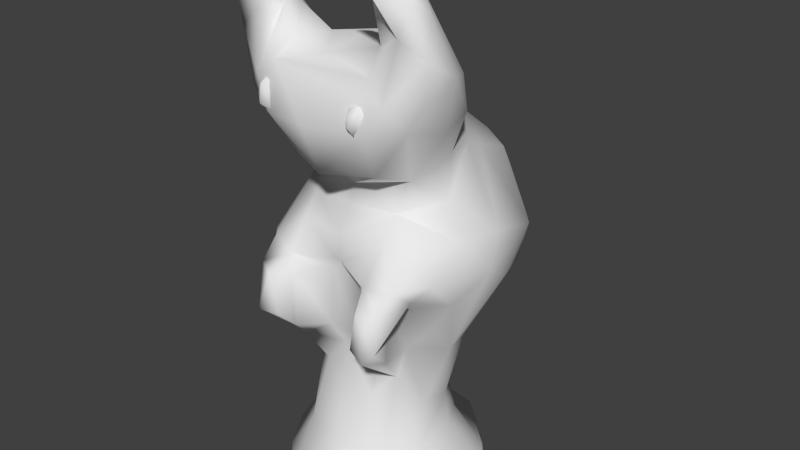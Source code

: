 # Source: Lvl4Slime_lowpoly.blend  (saved by Blender 2.70.0; exported with 4.5.12 LTS)
import bpy
from mathutils import Matrix  # noqa: F401  (used for matrix-valued properties, if any)

bpy.ops.wm.read_factory_settings(use_empty=True)
scene = bpy.context.scene
scene.name = 'Scene'

# ---- collections
col_collection_1 = bpy.data.collections.new('Collection 1'); scene.collection.children.link(col_collection_1)

# ---- world
world_world = bpy.data.worlds.new('World'); scene.world = world_world
world_world.color = (0.05088, 0.05088, 0.05088)
world_world.use_sun_shadow = False
world_world.sun_shadow_jitter_overblur = 0.0
world_world.cycles.sampling_method = 'MANUAL'
world_world.cycles.sample_map_resolution = 256

# ---- meshes
me_group15823 = bpy.data.meshes.new('Group15823')
me_group15823.from_pydata([(0.1962, 1.218, 0.4233), (0.2603, 1.367, 0.4233), (0.3243, 1.3, 0.4233), (0.3259, 1.202, 0.4242), (0.3042, 1.31, 0.4894), (0.2695, 1.17, 0.4784), (0.2615, 1.244, 0.5295), (0.2484, 1.3, 0.5186), (0.1992, 1.326, 0.4244), (0.2082, 1.218, 0.4812), (0.2509, 1.155, 0.4233), (-0.3576, 1.206, 0.4233), (-0.3105, 1.363, 0.4229), (-0.2386, 1.341, 0.4242), (-0.2199, 1.242, 0.424), (-0.2695, 1.161, 0.4232), (-0.2564, 1.2, 0.4981), (-0.297, 1.328, 0.5068), (-0.3023, 1.223, 0.5201), (-0.3163, 1.171, 0.4668), (-0.354, 1.275, 0.4799), (-0.2339, 1.972, 0.5138), (0.2604, 1.944, 0.5011), (0.3625, 1.79, 0.2739), (0.399, 0.2882, 0.4969), (-0.02, 1.19, 0.5383), (-0.2844, 1.183, 0.4937), (0.3223, 1.203, 0.4863), (0.3951, 1.342, 0.4555), (-0.0004455, 0.9195, 0.4448), (0.2756, 1.574, 0.3113), (0.2971, 1.457, 0.4243), (-0.4961, 1.228, 0.3714), (-0.2583, 1.438, 0.4539), (0.4811, 1.221, 0.3757), (-0.2821, 0.9153, 0.3089), (0.2634, 0.9397, 0.3505), (-0.02966, 1.482, 0.3166), (-0.2341, 1.546, 0.3), (0.03225, 0.9004, 0.3135), (0.1865, 1.54, 0.1868), (-0.561, 1.216, 0.1855), (0.5425, 1.179, 0.1663), (-0.249, 0.8209, 0.1744), (0.02063, 1.543, 0.1007), (0.3527, 1.53, 0.06869), (-0.5338, 1.244, -0.01345), (0.537, 1.242, 0.008053), (-0.4135, 0.9809, 0.04964), (-0.0004426, 1.502, -0.106), (0.3597, 1.43, -0.04596), (0.3918, 0.9695, -0.07799), (-0.1127, 1.389, -0.2364), (0.1621, 1.373, -0.2217), (-0.3635, 1.433, -0.04858), (0.4042, 1.273, -0.1407), (-0.443, 1.15, -0.1337), (-0.3942, 0.9469, -0.2612), (0.3819, 0.968, -0.215), (-0.2811, 1.257, -0.236), (-0.0008458, 1.133, -0.3789), (0.2522, 1.103, -0.3134), (-0.2575, 1.028, -0.4028), (-0.3298, 0.8166, -0.6126), (-0.1888, 0.8042, -0.7247), (-0.296, 0.3076, 0.5357), (-0.4273, 0.3009, 0.4533), (-0.3772, 0.07238, 0.5468), (-0.4194, 0.4204, 0.3533), (-0.2699, 0.3867, 0.401), (-0.3697, -0.01411, 0.4241), (0.3944, 0.08884, 0.5164), (-0.2741, -0.1439, 0.3106), (-0.504, 0.4095, 0.2623), (-0.2585, 0.5557, 0.2908), (-0.003167, 0.3958, 0.3163), (-0.001291, 0.5451, 0.3199), (0.2519, 0.5724, 0.2783), (-0.4436, 0.3199, 0.2848), (-0.07636, 0.3021, 0.2766), (0.08923, 0.307, 0.2739), (-0.3035, 0.1929, 0.2925), (0.2922, 0.2022, 0.2889), (-0.09152, -0.02687, 0.2928), (0.2365, -0.03112, 0.4129), (0.3678, -0.02396, 0.4009), (-0.05924, -0.1597, 0.2235), (-0.1763, -0.3026, 0.2404), (0.1511, -0.3735, 0.2728), (-0.2541, -0.7094, 0.3067), (0.2586, -0.71, 0.3059), (-0.4149, -0.953, 0.3264), (0.5499, -0.9364, 0.1453), (-0.2811, 0.6741, 0.1676), (0.05143, 0.8206, 0.2545), (0.0004122, 0.6848, 0.2368), (0.2546, 0.6832, 0.1756), (0.5227, 0.3966, 0.2428), (-0.3571, 0.2085, 0.1873), (0.5421, 0.2428, 0.1025), (0.4139, 0.04463, 0.08143), (-0.284, -0.06088, 0.1816), (0.3001, -0.08932, 0.1675), (-0.2702, -0.3044, 0.1725), (-0.3725, -0.6961, 0.1279), (0.3789, -0.7059, 0.1193), (0.3655, 0.9122, 0.03427), (0.2996, 0.8542, 0.132), (-0.3972, 0.8479, -0.02022), (-0.4765, 0.6372, 0.006912), (0.4128, 0.7297, -0.02359), (0.5283, 0.5451, 0.01058), (-0.5802, 0.321, 0.09684), (-0.4234, 0.06401, 0.05975), (-0.3655, -0.2109, -0.0145), (0.3435, -0.4681, 0.05679), (-0.3599, -0.513, -0.02461), (0.6158, 0.3649, -0.1222), (-0.6117, 0.3207, -0.2331), (-0.4146, -0.1143, -0.1331), (0.3863, -0.1824, -0.1052), (0.3406, -0.5029, -0.131), (-0.3827, -0.7111, -0.1324), (0.3658, -0.6785, -0.1316), (-0.5989, 0.4866, -0.2475), (0.5759, 0.5404, -0.2312), (0.3578, -0.1851, -0.2643), (-0.2923, -0.482, -0.2125), (0.3593, 0.9093, -0.3557), (0.5297, 0.4301, -0.5863), (0.5682, 0.2347, -0.3235), (-0.3564, -0.1887, -0.2669), (-0.1212, -0.4532, -0.3721), (-0.268, -0.7564, -0.3327), (0.2711, -0.7238, -0.3136), (0.4465, -0.9256, -0.3514), (-0.5375, 0.4131, -0.585), (-0.5028, 0.1975, -0.4908), (-0.2687, -0.2048, -0.3936), (0.2691, -0.21, -0.3886), (0.1441, -0.4565, -0.3581), (0.02173, -0.7084, -0.4362), (0.3001, 0.7849, -0.6534), (0.5203, 0.243, -0.5054), (-0.08676, -0.2485, -0.4772), (0.009754, 0.0665, -0.7254), (0.07767, -0.3084, -0.4435), (-0.1569, -0.9414, -0.6305), (0.1406, -0.9438, -0.6435), (0.1878, 0.8587, -0.661), (-0.2847, 0.2122, -0.7422), (-0.05673, -1.04, -0.6007), (0.1094, 0.6618, -0.8206), (0.3233, 0.5223, -0.7766), (-0.3152, 0.5436, -0.7853), (-0.06206, 0.4008, -0.8558), (0.29, 0.2239, -0.7448), (0.1159, 0.4399, -0.8455), (0.23, 0.3603, 0.4119), (0.4048, 0.3821, 0.3824), (0.4502, 0.5609, 0.2158), (0.4328, 0.2977, 0.2904), (0.2972, 0.2959, 0.5452), (0.2469, 0.07047, 0.5305), (-0.246, 0.07982, 0.5325), (0.3341, 0.02266, 0.543), (-0.2201, 0.2951, 0.4343), (-0.2328, -0.02517, 0.4268), (0.0684, -0.02866, 0.2829), (0.1709, -0.2104, 0.2491), (0.2539, -0.2684, 0.1876), (0.3921, 1.709, 0.1891), (-0.5791, 1.505, 0.3407), (-0.4192, 1.655, 0.3764), (-0.3764, 1.356, 0.4584), (-0.3192, 1.666, 0.3073), (-0.4439, 1.868, 0.2816), (-0.4009, 1.894, 0.4577), (-0.5464, 1.779, 0.2679), (-0.3479, 1.842, 0.3748), (-0.3379, 1.65, 0.1908), (-0.5895, 1.533, 0.1882), (-0.1756, 1.519, 0.1451), (-0.5149, 1.482, 0.02927), (-0.349, 1.532, 0.06659), (0.5073, 1.418, 0.004249), (-0.3984, 1.855, 0.5035), (0.3602, 1.887, 0.5029), (-0.5315, 1.825, 0.4267), (0.5312, 1.824, 0.4245), (0.3357, 1.853, 0.4414), (0.4255, 1.646, 0.3762), (0.5651, 1.562, 0.3454), (0.5564, 1.774, 0.3093), (0.4864, 1.854, 0.2777), (0.5742, 1.403, 0.339), (0.5973, 1.468, 0.1866), (-0.2386, -0.9558, 0.5037), (-0.3401, -1.058, 0.3918), (0.157, -0.9579, 0.5581), (0.0002321, -0.733, 0.3993), (0.2882, -0.9359, 0.4644), (-0.1169, -1.077, 0.465), (0.3232, -1.066, 0.4159), (0.5447, -1.028, 0.1241), (-0.237, -1.122, 0.2325), (0.03106, -1.146, 0.1947), (-0.5406, -1.042, 0.04935), (-0.5419, -0.9389, 0.1101), (0.4121, -1.089, 0.01681), (-0.5699, -0.9331, -0.2395), (-0.5503, -1.041, -0.232), (0.5564, -0.9381, -0.2169), (0.5573, -1.03, -0.241), (-0.3114, -1.063, -0.4445), (-0.05734, -1.121, -0.1638), (0.4306, -1.05, -0.4145), (-0.4842, -1.025, -0.364), (0.1956, -1.073, -0.3192), (0.2604, -1.074, -0.4412), (-0.21, -1.001, -0.6259), (0.1976, -1.012, -0.6264)], [], [(3, 5, 10), (3, 6, 5), (6, 4, 7), (5, 6, 9), (6, 7, 9), (7, 8, 9), (10, 9, 0), (16, 13, 17), (16, 18, 19), (17, 12, 20), (15, 19, 11), (19, 20, 11), (20, 12, 11), (174, 26, 25), (27, 28, 25), (174, 25, 33), (28, 31, 33), (28, 27, 34), (26, 35, 29), (29, 36, 27), (37, 33, 31), (32, 48, 35), (29, 35, 39), (37, 30, 40), (196, 195, 34), (41, 48, 32), (34, 107, 42), (35, 48, 43), (36, 94, 107), (107, 106, 42), (49, 182, 44), (50, 49, 44), (46, 56, 48), (51, 47, 42), (56, 108, 48), (49, 53, 52), (46, 183, 54), (52, 59, 54), (53, 49, 50), (55, 185, 47), (51, 58, 55), (60, 59, 52), (53, 61, 60), (57, 56, 59), (61, 55, 58), (62, 59, 60), (66, 65, 69), (67, 66, 70), (69, 74, 68), (75, 76, 74), (77, 76, 75), (78, 66, 68), (88, 86, 200), (90, 170, 88), (92, 90, 201), (94, 43, 93), (76, 95, 93), (76, 77, 96), (81, 78, 98), (81, 98, 101), (82, 85, 102), (101, 103, 72), (72, 103, 87), (170, 169, 88), (89, 103, 104), (170, 90, 105), (104, 91, 89), (109, 73, 68), (68, 93, 109), (111, 110, 96), (160, 97, 111), (73, 109, 112), (112, 98, 73), (98, 112, 113), (114, 103, 101), (114, 116, 103), (115, 170, 105), (109, 124, 112), (111, 97, 117), (112, 124, 118), (97, 99, 117), (120, 117, 99), (113, 119, 114), (100, 102, 120), (102, 115, 120), (116, 122, 104), (121, 115, 105), (208, 104, 122), (105, 212, 123), (109, 108, 57), (58, 51, 110), (125, 111, 117), (119, 131, 114), (131, 127, 116), (126, 120, 121), (116, 127, 122), (138, 132, 127), (139, 126, 121), (127, 132, 133), (134, 140, 121), (135, 134, 123), (124, 63, 136), (124, 136, 118), (136, 137, 118), (137, 138, 131), (140, 146, 139), (134, 135, 141), (128, 129, 142), (129, 130, 143), (146, 145, 156), (146, 140, 132), (150, 138, 137), (150, 144, 138), (139, 156, 143), (129, 153, 142), (154, 63, 64), (154, 155, 150), (156, 157, 153), (150, 155, 145), (145, 155, 156), (154, 152, 155), (152, 157, 155), (157, 156, 155), (163, 84, 165), (84, 169, 170), (176, 179, 175), (178, 183, 181), (183, 178, 176), (184, 176, 180), (187, 190, 191), (191, 192, 189), (189, 193, 194), (189, 192, 193), (193, 192, 196), (199, 201, 200), (197, 198, 202), (199, 197, 202), (199, 202, 203), (199, 203, 201), (203, 204, 92), (206, 202, 205), (209, 204, 203), (208, 210, 207), (211, 215, 205), (206, 215, 209), (92, 204, 213), (211, 214, 215), (215, 218, 209), (213, 204, 209), (214, 218, 215), (217, 220, 214), (186, 179, 21), (191, 30, 31), (174, 172, 32), (36, 107, 34), (37, 44, 182), (181, 41, 172), (39, 35, 43), (45, 44, 40), (181, 183, 46), (48, 108, 43), (64, 62, 149), (65, 67, 164), (69, 65, 166), (164, 67, 72), (69, 166, 79), (158, 75, 80), (161, 24, 71), (166, 167, 83), (79, 83, 168), (84, 158, 80), (72, 86, 83), (86, 169, 168), (87, 103, 89), (200, 87, 89), (197, 89, 91), (94, 95, 96), (161, 82, 99), (91, 104, 208), (93, 43, 108), (107, 96, 110), (92, 212, 105), (62, 63, 57), (133, 210, 122), (133, 147, 210), (217, 210, 147), (148, 135, 216), (128, 142, 149), (151, 220, 147), (147, 148, 151), (158, 162, 24), (159, 160, 77), (159, 97, 160), (159, 24, 161), (162, 158, 163), (71, 162, 165), (163, 158, 84), (23, 22, 187), (30, 23, 171), (188, 172, 173), (175, 173, 174), (179, 176, 177), (188, 177, 176), (173, 175, 179), (172, 188, 178), (38, 182, 180), (185, 45, 171), (185, 194, 196), (54, 184, 182), (185, 50, 45), (186, 177, 188), (190, 30, 191), (196, 192, 195), (197, 199, 200), (201, 90, 200), (197, 91, 198), (207, 198, 91), (135, 212, 213), (220, 151, 219), (3, 2, 4), (4, 2, 1), (3, 4, 6), (7, 4, 1), (10, 5, 9), (7, 1, 8), (9, 8, 0), (15, 14, 16), (16, 14, 13), (17, 13, 12), (15, 16, 19), (18, 16, 17), (19, 18, 20), (18, 17, 20), (25, 29, 27), (25, 28, 33), (26, 174, 32), (28, 34, 195), (25, 26, 29), (38, 33, 37), (30, 37, 31), (26, 32, 35), (29, 39, 36), (44, 37, 40), (172, 41, 32), (42, 196, 34), (36, 39, 94), (47, 196, 42), (41, 46, 48), (45, 50, 44), (106, 51, 42), (59, 46, 54), (49, 52, 54), (55, 53, 50), (56, 46, 59), (47, 51, 55), (52, 53, 60), (53, 55, 61), (62, 57, 59), (128, 61, 58), (64, 63, 62), (68, 66, 69), (69, 75, 74), (158, 77, 75), (73, 78, 68), (80, 75, 79), (78, 81, 66), (70, 66, 81), (169, 86, 88), (200, 86, 87), (88, 200, 90), (95, 94, 93), (93, 68, 74), (74, 76, 93), (95, 76, 96), (98, 78, 73), (99, 82, 100), (70, 81, 101), (100, 82, 102), (70, 101, 72), (72, 87, 86), (92, 105, 90), (160, 111, 96), (101, 98, 113), (113, 114, 101), (115, 102, 170), (103, 116, 104), (106, 110, 51), (113, 112, 119), (100, 120, 99), (121, 120, 115), (123, 121, 105), (124, 109, 57), (125, 58, 110), (110, 111, 125), (112, 118, 119), (117, 120, 130), (114, 131, 116), (125, 128, 58), (129, 125, 117), (130, 129, 117), (119, 118, 131), (120, 126, 130), (131, 138, 127), (140, 139, 121), (122, 127, 133), (123, 134, 121), (212, 135, 123), (124, 57, 63), (125, 129, 128), (131, 118, 137), (126, 143, 130), (139, 143, 126), (133, 132, 141), (134, 141, 140), (139, 146, 156), (138, 144, 132), (132, 144, 146), (132, 140, 141), (141, 147, 133), (148, 147, 141), (141, 135, 148), (156, 129, 143), (136, 150, 137), (144, 150, 145), (144, 145, 146), (142, 152, 149), (153, 152, 142), (136, 63, 154), (154, 150, 136), (153, 129, 156), (64, 152, 154), (152, 153, 157), (165, 84, 170), (180, 176, 175), (172, 178, 181), (184, 183, 176), (186, 188, 173), (187, 191, 189), (28, 192, 191), (187, 189, 194), (194, 193, 196), (201, 203, 92), (205, 202, 198), (206, 203, 202), (207, 205, 198), (206, 209, 203), (207, 211, 205), (205, 215, 206), (207, 210, 211), (212, 92, 213), (218, 216, 209), (216, 213, 209), (211, 210, 217), (211, 217, 214), (214, 219, 218), (219, 216, 218), (151, 221, 219), (187, 22, 190), (23, 190, 22), (71, 24, 162), (28, 191, 31), (195, 192, 28), (27, 36, 34), (38, 37, 182), (94, 39, 43), (171, 45, 40), (41, 181, 46), (185, 196, 47), (55, 50, 185), (108, 56, 57), (149, 62, 60), (61, 149, 60), (65, 66, 67), (166, 65, 164), (72, 67, 70), (167, 164, 72), (75, 69, 79), (82, 161, 71), (79, 166, 83), (80, 79, 168), (168, 84, 80), (85, 82, 71), (167, 72, 83), (83, 86, 168), (84, 168, 169), (107, 94, 96), (96, 77, 160), (97, 161, 99), (102, 85, 170), (109, 93, 108), (106, 107, 110), (210, 208, 122), (61, 128, 149), (220, 217, 147), (151, 148, 221), (221, 148, 216), (152, 64, 149), (159, 158, 24), (158, 159, 77), (97, 159, 161), (165, 162, 163), (166, 164, 167), (71, 165, 85), (170, 85, 165), (194, 23, 187), (190, 23, 30), (194, 171, 23), (40, 30, 171), (174, 173, 172), (33, 175, 174), (21, 179, 177), (178, 188, 176), (175, 33, 38), (175, 38, 180), (180, 182, 184), (194, 185, 171), (54, 183, 184), (49, 54, 182), (21, 177, 186), (173, 179, 186), (89, 197, 200), (208, 207, 91), (216, 135, 213), (214, 220, 219), (221, 216, 219)])
me_group15823.polygons.foreach_set('use_smooth', [True] * 425)
_uv = me_group15823.uv_layers.new(name='UVMap')
_uv.uv.foreach_set('vector', [0.05649, 0.9214, 0.0427, 0.9229, 0.03891, 0.9084, 0.05649, 0.9214, 0.04204, 0.9401, 0.0427, 0.9229, 0.04204, 0.9401, 0.04964, 0.9553, 0.03899, 0.9519, 0.0427, 0.9229, 0.04204, 0.9401, 0.03008, 0.9342, 0.04204, 0.9401, 0.03899, 0.9519, 0.03008, 0.9342, 0.03899, 0.9519, 0.02257, 0.9639, 0.03008, 0.9342, 0.03891, 0.9084, 0.03008, 0.9342, 0.02069, 0.9297, 0.0469, 0.9309, 0.05733, 0.9673, 0.03976, 0.9576, 0.0469, 0.9309, 0.03915, 0.9372, 0.03623, 0.9211, 0.03976, 0.9576, 0.0366, 0.9778, 0.02938, 0.9479, 0.04591, 0.9103, 0.03623, 0.9211, 0.02415, 0.9265, 0.03623, 0.9211, 0.02938, 0.9479, 0.02415, 0.9265, 0.02938, 0.9479, 0.0366, 0.9778, 0.02415, 0.9265, 0.1813, 0.1302, 0.1647, 0.1711, 0.124, 0.1726, 0.8581, 0.7255, 0.8832, 0.7538, 0.8073, 0.7324, 0.1813, 0.1302, 0.124, 0.1726, 0.1637, 0.1149, 0.8832, 0.7538, 0.8605, 0.7744, 0.837, 0.7762, 0.8832, 0.7538, 0.8581, 0.7255, 0.8972, 0.7203, 0.1647, 0.1711, 0.1964, 0.2126, 0.1426, 0.2047, 0.8195, 0.6818, 0.8623, 0.674, 0.8581, 0.7255, 0.1322, 0.7059, 0.1031, 0.7481, 0.1089, 0.6593, 0.2097, 0.1521, 0.2509, 0.1978, 0.1964, 0.2126, 0.8803, 0.4314, 0.9035, 0.3711, 0.906, 0.4338, 0.1322, 0.7059, 0.1371, 0.6568, 0.1601, 0.6661, 0.9525, 0.7638, 0.9253, 0.7551, 0.8972, 0.7203, 0.247, 0.1505, 0.2509, 0.1978, 0.2097, 0.1521, 0.8972, 0.7203, 0.8905, 0.6457, 0.9322, 0.7079, 0.1964, 0.2126, 0.2509, 0.1978, 0.2158, 0.2312, 0.8992, 0.4794, 0.921, 0.4453, 0.939, 0.4846, 0.7815, 0.1816, 0.7558, 0.2045, 0.7854, 0.1563, 0.2167, 0.7047, 0.1636, 0.7389, 0.1769, 0.6977, 0.2074, 0.631, 0.2167, 0.7047, 0.1769, 0.6977, 0.5341, 0.4857, 0.5042, 0.4631, 0.5321, 0.4337, 0.7411, 0.2074, 0.7575, 0.1466, 0.7854, 0.1563, 0.5042, 0.4631, 0.5175, 0.4264, 0.5321, 0.4337, 0.2167, 0.7047, 0.2399, 0.6702, 0.2378, 0.7248, 0.5341, 0.4857, 0.5336, 0.5346, 0.5021, 0.523, 0.4423, 0.5078, 0.473, 0.4802, 0.5021, 0.523, 0.2399, 0.6702, 0.2167, 0.7047, 0.2074, 0.631, 0.7167, 0.1468, 0.752, 0.1137, 0.7575, 0.1466, 0.7411, 0.2074, 0.7191, 0.2094, 0.7167, 0.1468, 0.4084, 0.4527, 0.473, 0.4802, 0.4423, 0.5078, 0.6725, 0.1347, 0.6741, 0.1874, 0.641, 0.1912, 0.4923, 0.4225, 0.5042, 0.4631, 0.473, 0.4802, 0.6741, 0.1874, 0.7167, 0.1468, 0.7191, 0.2094, 0.4447, 0.4309, 0.473, 0.4802, 0.4084, 0.4527, 0.1706, 0.7912, 0.1877, 0.7849, 0.1915, 0.8151, 0.2057, 0.3906, 0.2178, 0.3429, 0.2189, 0.3923, 0.2039, 0.3237, 0.2088, 0.2931, 0.2253, 0.3154, 0.4513, 0.6342, 0.4766, 0.623, 0.4842, 0.6366, 0.1353, 0.3016, 0.169, 0.298, 0.1722, 0.3257, 0.2429, 0.3336, 0.2178, 0.3429, 0.2253, 0.3154, 0.1891, 0.4685, 0.2091, 0.4335, 0.1948, 0.5492, 0.8795, 0.09939, 0.8877, 0.19, 0.8617, 0.1594, 0.9442, 0.06213, 0.8795, 0.09939, 0.8683, 0.05841, 0.1709, 0.2415, 0.2158, 0.2312, 0.2261, 0.2642, 0.169, 0.298, 0.1765, 0.2664, 0.2261, 0.2642, 0.8219, 0.5935, 0.8427, 0.5898, 0.8744, 0.6117, 0.5807, 0.7097, 0.5606, 0.694, 0.5807, 0.6803, 0.5048, 0.8187, 0.511, 0.7899, 0.5269, 0.7679, 0.8701, 0.2813, 0.8769, 0.2323, 0.8958, 0.2254, 0.5269, 0.7679, 0.5552, 0.7364, 0.5499, 0.7662, 0.2312, 0.4313, 0.2491, 0.4582, 0.2264, 0.4608, 0.8877, 0.19, 0.8662, 0.1898, 0.8617, 0.1594, 0.2414, 0.5415, 0.2491, 0.4582, 0.2811, 0.5324, 0.8877, 0.19, 0.8795, 0.09939, 0.9224, 0.1035, 0.2811, 0.5324, 0.2675, 0.5885, 0.2414, 0.5415, 0.2724, 0.2649, 0.2532, 0.315, 0.2253, 0.3154, 0.2253, 0.3154, 0.2261, 0.2642, 0.2724, 0.2649, 0.3268, 0.7353, 0.295, 0.7211, 0.284, 0.6878, 0.3273, 0.6935, 0.347, 0.7059, 0.3268, 0.7353, 0.2532, 0.315, 0.2724, 0.2649, 0.2931, 0.326, 0.2931, 0.326, 0.2539, 0.3563, 0.2532, 0.315, 0.2539, 0.3563, 0.2931, 0.326, 0.2781, 0.3794, 0.2872, 0.4345, 0.2491, 0.4582, 0.2448, 0.4094, 0.2872, 0.4345, 0.2967, 0.4924, 0.2491, 0.4582, 0.9246, 0.1491, 0.8877, 0.19, 0.9224, 0.1035, 0.2724, 0.2649, 0.3197, 0.2903, 0.2931, 0.326, 0.937, 0.3539, 0.9037, 0.328, 0.9715, 0.3198, 0.2931, 0.326, 0.3197, 0.2903, 0.3333, 0.3261, 0.9037, 0.328, 0.9337, 0.2986, 0.9715, 0.3198, 0.9467, 0.2096, 0.9715, 0.3198, 0.9337, 0.2986, 0.2781, 0.3794, 0.3127, 0.4061, 0.2872, 0.4345, 0.9191, 0.259, 0.8958, 0.2254, 0.9467, 0.2096, 0.8958, 0.2254, 0.9246, 0.1491, 0.9467, 0.2096, 0.5435, 0.1341, 0.5369, 0.09431, 0.5622, 0.1085, 0.7626, 0.5037, 0.7959, 0.5041, 0.8027, 0.5307, 0.5761, 0.08119, 0.5622, 0.1085, 0.5369, 0.09431, 0.8762, 0.5405, 0.8076, 0.5148, 0.8554, 0.5025, 0.2724, 0.2649, 0.264, 0.2212, 0.2877, 0.2023, 0.9544, 0.6221, 0.9388, 0.6435, 0.9229, 0.6069, 0.9665, 0.355, 0.937, 0.3539, 0.9715, 0.3198, 0.523, 0.2103, 0.5064, 0.1943, 0.5373, 0.1902, 0.5064, 0.1943, 0.508, 0.1372, 0.5435, 0.1341, 0.7396, 0.4405, 0.7666, 0.438, 0.7626, 0.5037, 0.5435, 0.1341, 0.508, 0.1372, 0.5369, 0.09431, 0.4717, 0.1866, 0.4636, 0.138, 0.508, 0.1372, 0.7072, 0.4527, 0.7396, 0.4405, 0.7626, 0.5037, 0.508, 0.1372, 0.4636, 0.138, 0.4909, 0.07985, 0.7355, 0.552, 0.7074, 0.5033, 0.7626, 0.5037, 0.7503, 0.5763, 0.7355, 0.552, 0.7744, 0.5379, 0.5221, 0.3253, 0.4271, 0.3816, 0.4728, 0.3034, 0.5221, 0.3253, 0.4728, 0.3034, 0.5328, 0.2913, 0.4728, 0.3034, 0.4848, 0.2611, 0.5328, 0.2913, 0.4848, 0.2611, 0.4717, 0.1866, 0.5064, 0.1943, 0.7074, 0.5033, 0.6772, 0.4764, 0.7072, 0.4527, 0.7355, 0.552, 0.7503, 0.5763, 0.6984, 0.5558, 0.6909, 0.2274, 0.6884, 0.3159, 0.6411, 0.2569, 0.6884, 0.3159, 0.7415, 0.3537, 0.704, 0.3557, 0.6772, 0.4764, 0.6118, 0.4006, 0.6425, 0.3702, 0.6772, 0.4764, 0.7074, 0.5033, 0.6734, 0.512, 0.4156, 0.2602, 0.4717, 0.1866, 0.4848, 0.2611, 0.4156, 0.2602, 0.4363, 0.1761, 0.4717, 0.1866, 0.7072, 0.4527, 0.6425, 0.3702, 0.704, 0.3557, 0.6884, 0.3159, 0.6328, 0.3115, 0.6411, 0.2569, 0.4076, 0.3195, 0.4271, 0.3816, 0.3946, 0.3759, 0.4076, 0.3195, 0.3694, 0.289, 0.4156, 0.2602, 0.6425, 0.3702, 0.5993, 0.3343, 0.6328, 0.3115, 0.4156, 0.2602, 0.3694, 0.289, 0.3919, 0.2366, 0.6118, 0.4006, 0.5914, 0.3629, 0.6425, 0.3702, 0.4076, 0.3195, 0.3604, 0.3427, 0.3694, 0.289, 0.3604, 0.3427, 0.347, 0.3011, 0.3694, 0.289, 0.5993, 0.3343, 0.6425, 0.3702, 0.5914, 0.3629, 0.2399, 0.7963, 0.2399, 0.8202, 0.2284, 0.7886, 0.2399, 0.8202, 0.2394, 0.843, 0.2232, 0.837, 0.2711, 0.8219, 0.2953, 0.8109, 0.3062, 0.839, 0.5648, 0.5981, 0.5336, 0.5346, 0.5638, 0.5495, 0.5336, 0.5346, 0.5648, 0.5981, 0.5531, 0.619, 0.2911, 0.886, 0.2711, 0.8219, 0.2943, 0.8569, 0.3871, 0.8557, 0.3763, 0.8517, 0.385, 0.8106, 0.908, 0.8091, 0.9305, 0.7895, 0.9244, 0.8442, 0.4293, 0.8042, 0.4121, 0.8238, 0.3996, 0.8069, 0.9244, 0.8442, 0.9305, 0.7895, 0.9437, 0.8288, 0.7902, 0.03554, 0.8027, 0.07317, 0.7844, 0.09724, 0.557, 0.6357, 0.5807, 0.623, 0.5798, 0.666, 0.219, 0.5947, 0.2511, 0.6104, 0.2139, 0.6192, 0.1865, 0.6008, 0.219, 0.5947, 0.2139, 0.6192, 0.8356, 0.04728, 0.8292, 0.01873, 0.8714, 0.03341, 0.8356, 0.04728, 0.8714, 0.03341, 0.8683, 0.05841, 0.8714, 0.03341, 0.9492, 0.04258, 0.9442, 0.06213, 0.635, 0.7096, 0.5824, 0.68, 0.6276, 0.656, 0.6702, 0.7842, 0.6533, 0.8085, 0.5932, 0.7632, 0.3154, 0.5785, 0.347, 0.5723, 0.3262, 0.597, 0.7133, 0.5956, 0.7081, 0.6895, 0.6276, 0.656, 0.635, 0.7096, 0.7081, 0.6895, 0.6702, 0.7842, 0.2422, 0.6254, 0.2619, 0.6223, 0.2611, 0.6545, 0.7133, 0.5956, 0.7641, 0.6387, 0.7081, 0.6895, 0.7081, 0.6895, 0.7304, 0.7351, 0.6702, 0.7842, 0.7242, 0.8106, 0.6533, 0.8085, 0.6702, 0.7842, 0.7641, 0.6387, 0.7304, 0.7351, 0.7081, 0.6895, 0.7456, 0.6047, 0.7999, 0.6577, 0.7641, 0.6387, 0.4842, 0.7425, 0.497, 0.7359, 0.4918, 0.76, 0.385, 0.8106, 0.3551, 0.7936, 0.3751, 0.7722, 0.1813, 0.1302, 0.2209, 0.09636, 0.2097, 0.1521, 0.8623, 0.674, 0.8905, 0.6457, 0.8972, 0.7203, 0.1322, 0.7059, 0.1769, 0.6977, 0.1636, 0.7389, 0.2446, 0.08702, 0.247, 0.1505, 0.2209, 0.09636, 0.906, 0.4338, 0.9035, 0.3711, 0.9343, 0.3785, 0.1836, 0.6356, 0.1769, 0.6977, 0.1601, 0.6661, 0.5638, 0.5495, 0.5336, 0.5346, 0.5341, 0.4857, 0.2509, 0.1978, 0.264, 0.2212, 0.2158, 0.2312, 0.4296, 0.7451, 0.4826, 0.7392, 0.4395, 0.8162, 0.4842, 0.7008, 0.4534, 0.7353, 0.445, 0.7241, 0.1915, 0.8151, 0.1877, 0.7849, 0.2031, 0.8031, 0.445, 0.7241, 0.4534, 0.7353, 0.4183, 0.7392, 0.4732, 0.6649, 0.4662, 0.6852, 0.439, 0.6528, 0.1246, 0.3408, 0.1722, 0.3257, 0.1669, 0.3444, 0.1004, 0.8096, 0.1065, 0.7896, 0.1491, 0.7904, 0.4662, 0.6852, 0.4162, 0.7237, 0.3907, 0.6962, 0.439, 0.6528, 0.3907, 0.6962, 0.3768, 0.6774, 0.1406, 0.4157, 0.1246, 0.3408, 0.1669, 0.3444, 0.3784, 0.7234, 0.3622, 0.7048, 0.3907, 0.6962, 0.2091, 0.4335, 0.1739, 0.4497, 0.1788, 0.4108, 0.2264, 0.4608, 0.2491, 0.4582, 0.2414, 0.5415, 0.1948, 0.5492, 0.2264, 0.4608, 0.2414, 0.5415, 0.219, 0.5947, 0.2414, 0.5415, 0.2675, 0.5885, 0.8483, 0.6436, 0.8384, 0.6185, 0.8744, 0.6117, 0.8862, 0.3049, 0.8701, 0.2813, 0.9337, 0.2986, 0.2675, 0.5885, 0.2811, 0.5324, 0.3154, 0.5785, 0.2261, 0.2642, 0.2158, 0.2312, 0.264, 0.2212, 0.8905, 0.6457, 0.8744, 0.6117, 0.9229, 0.6069, 0.8548, 0.5627, 0.8076, 0.5148, 0.8762, 0.5405, 0.4447, 0.4309, 0.4271, 0.3816, 0.4923, 0.4225, 0.4909, 0.07985, 0.5511, 0.0467, 0.5369, 0.09431, 0.4909, 0.07985, 0.4408, 0.0353, 0.5511, 0.0467, 0.5248, 0.02448, 0.5511, 0.0467, 0.4408, 0.0353, 0.2422, 0.7676, 0.2401, 0.6978, 0.2615, 0.7056, 0.458, 0.8375, 0.4373, 0.8411, 0.4395, 0.8162, 0.4352, 0.01656, 0.449, 0.02116, 0.4408, 0.0353, 0.2434, 0.7972, 0.2422, 0.7676, 0.2621, 0.7882, 0.3177, 0.6481, 0.3313, 0.6223, 0.347, 0.6341, 0.3379, 0.6589, 0.3273, 0.6935, 0.2987, 0.6644, 0.8673, 0.3211, 0.9037, 0.328, 0.8943, 0.3568, 0.8673, 0.3211, 0.8512, 0.3022, 0.8862, 0.3049, 0.1024, 0.356, 0.1246, 0.3408, 0.1182, 0.3994, 0.8537, 0.2626, 0.8316, 0.3009, 0.8356, 0.2513, 0.1182, 0.3994, 0.1246, 0.3408, 0.1406, 0.4157, 0.397, 0.7892, 0.4115, 0.7518, 0.4287, 0.7766, 0.5556, 0.6436, 0.5254, 0.6844, 0.5093, 0.6644, 0.1934, 0.03627, 0.2209, 0.09636, 0.1883, 0.07115, 0.8921, 0.5445, 0.9152, 0.5453, 0.9248, 0.581, 0.345, 0.8049, 0.347, 0.8339, 0.3295, 0.8067, 0.3198, 0.8258, 0.3295, 0.8067, 0.347, 0.8339, 0.9152, 0.5453, 0.8921, 0.5445, 0.902, 0.5088, 0.2209, 0.09636, 0.1934, 0.03627, 0.2161, 0.04274, 0.1319, 0.7484, 0.1636, 0.7389, 0.1535, 0.7737, 0.4842, 0.6232, 0.5095, 0.6255, 0.5093, 0.6644, 0.752, 0.1137, 0.7739, 0.02369, 0.7844, 0.09724, 0.1986, 0.7743, 0.1757, 0.7731, 0.1636, 0.7389, 0.752, 0.1137, 0.7229, 0.1143, 0.7444, 0.08579, 0.1644, 0.03266, 0.1695, 0.02476, 0.1934, 0.03627, 0.3763, 0.8517, 0.3551, 0.7936, 0.385, 0.8106, 0.9525, 0.7638, 0.9305, 0.7895, 0.9253, 0.7551, 0.219, 0.5947, 0.1865, 0.6008, 0.1948, 0.5492, 0.8683, 0.05841, 0.8795, 0.09939, 0.8378, 0.08044, 0.219, 0.5947, 0.2675, 0.5885, 0.2511, 0.6104, 0.3262, 0.597, 0.2511, 0.6104, 0.2675, 0.5885, 0.2401, 0.6978, 0.2409, 0.6505, 0.2611, 0.6545, 0.7999, 0.6577, 0.7963, 0.6887, 0.7627, 0.7531, 0.05649, 0.9214, 0.06101, 0.9582, 0.04964, 0.9553, 0.04964, 0.9553, 0.06101, 0.9582, 0.04064, 0.9787, 0.05649, 0.9214, 0.04964, 0.9553, 0.04204, 0.9401, 0.03899, 0.9519, 0.04964, 0.9553, 0.04064, 0.9787, 0.03891, 0.9084, 0.0427, 0.9229, 0.03008, 0.9342, 0.03899, 0.9519, 0.04064, 0.9787, 0.02257, 0.9639, 0.03008, 0.9342, 0.02257, 0.9639, 0.02069, 0.9297, 0.04591, 0.9103, 0.06154, 0.9336, 0.0469, 0.9309, 0.0469, 0.9309, 0.06154, 0.9336, 0.05733, 0.9673, 0.03976, 0.9576, 0.05733, 0.9673, 0.0366, 0.9778, 0.04591, 0.9103, 0.0469, 0.9309, 0.03623, 0.9211, 0.03915, 0.9372, 0.0469, 0.9309, 0.03976, 0.9576, 0.03623, 0.9211, 0.03915, 0.9372, 0.02938, 0.9479, 0.03915, 0.9372, 0.03976, 0.9576, 0.02938, 0.9479, 0.8073, 0.7324, 0.8195, 0.6818, 0.8581, 0.7255, 0.8073, 0.7324, 0.8832, 0.7538, 0.837, 0.7762, 0.1647, 0.1711, 0.1813, 0.1302, 0.2097, 0.1521, 0.8832, 0.7538, 0.8972, 0.7203, 0.9253, 0.7551, 0.124, 0.1726, 0.1647, 0.1711, 0.1426, 0.2047, 0.1319, 0.7484, 0.1031, 0.7481, 0.1322, 0.7059, 0.1371, 0.6568, 0.1322, 0.7059, 0.1089, 0.6593, 0.1647, 0.1711, 0.2097, 0.1521, 0.1964, 0.2126, 0.8803, 0.4314, 0.906, 0.4338, 0.8992, 0.4794, 0.1769, 0.6977, 0.1322, 0.7059, 0.1601, 0.6661, 0.2209, 0.09636, 0.247, 0.1505, 0.2097, 0.1521, 0.9322, 0.7079, 0.9525, 0.7638, 0.8972, 0.7203, 0.8992, 0.4794, 0.906, 0.4338, 0.921, 0.4453, 0.7575, 0.1466, 0.7844, 0.09724, 0.7854, 0.1563, 0.247, 0.1505, 0.2615, 0.1548, 0.2509, 0.1978, 0.1836, 0.6356, 0.2074, 0.631, 0.1769, 0.6977, 0.7558, 0.2045, 0.7411, 0.2074, 0.7854, 0.1563, 0.473, 0.4802, 0.5341, 0.4857, 0.5021, 0.523, 0.465, 0.5285, 0.4423, 0.5078, 0.5021, 0.523, 0.2331, 0.6426, 0.2399, 0.6702, 0.2074, 0.631, 0.5042, 0.4631, 0.5341, 0.4857, 0.473, 0.4802, 0.7575, 0.1466, 0.7411, 0.2074, 0.7167, 0.1468, 0.6555, 0.1352, 0.6725, 0.1347, 0.641, 0.1912, 0.6725, 0.1347, 0.7167, 0.1468, 0.6741, 0.1874, 0.4447, 0.4309, 0.4923, 0.4225, 0.473, 0.4802, 0.6909, 0.2274, 0.6741, 0.1874, 0.7191, 0.2094, 0.3946, 0.3759, 0.4271, 0.3816, 0.4447, 0.4309, 0.1668, 0.8162, 0.1706, 0.7912, 0.1915, 0.8151, 0.4732, 0.6649, 0.4513, 0.6342, 0.4842, 0.6366, 0.1246, 0.3408, 0.1353, 0.3016, 0.1722, 0.3257, 0.2532, 0.315, 0.2429, 0.3336, 0.2253, 0.3154, 0.4254, 0.631, 0.4513, 0.6342, 0.439, 0.6528, 0.5007, 0.8471, 0.5048, 0.8187, 0.5161, 0.8597, 0.5497, 0.8093, 0.5161, 0.8597, 0.5048, 0.8187, 0.1739, 0.4497, 0.2091, 0.4335, 0.1891, 0.4685, 0.1948, 0.5492, 0.2091, 0.4335, 0.2264, 0.4608, 0.8617, 0.1594, 0.8378, 0.08044, 0.8795, 0.09939, 0.1765, 0.2664, 0.1709, 0.2415, 0.2261, 0.2642, 0.2261, 0.2642, 0.2253, 0.3154, 0.2088, 0.2931, 0.2088, 0.2931, 0.169, 0.298, 0.2261, 0.2642, 0.8384, 0.6185, 0.8219, 0.5935, 0.8744, 0.6117, 0.2539, 0.3563, 0.2429, 0.3336, 0.2532, 0.315, 0.9337, 0.2986, 0.8701, 0.2813, 0.9191, 0.259, 0.5497, 0.8093, 0.5048, 0.8187, 0.5269, 0.7679, 0.9191, 0.259, 0.8701, 0.2813, 0.8958, 0.2254, 0.5497, 0.8093, 0.5269, 0.7679, 0.5499, 0.7662, 0.3784, 0.7234, 0.3537, 0.7363, 0.3622, 0.7048, 0.9442, 0.06213, 0.9224, 0.1035, 0.8795, 0.09939, 0.3273, 0.6935, 0.3268, 0.7353, 0.284, 0.6878, 0.2448, 0.4094, 0.2539, 0.3563, 0.2781, 0.3794, 0.2781, 0.3794, 0.2872, 0.4345, 0.2448, 0.4094, 0.9246, 0.1491, 0.8958, 0.2254, 0.8877, 0.19, 0.2491, 0.4582, 0.2967, 0.4924, 0.2811, 0.5324, 0.9196, 0.6491, 0.9229, 0.6069, 0.9388, 0.6435, 0.2781, 0.3794, 0.2931, 0.326, 0.3127, 0.4061, 0.9191, 0.259, 0.9467, 0.2096, 0.9337, 0.2986, 0.9457, 0.1367, 0.9467, 0.2096, 0.9246, 0.1491, 0.7744, 0.5379, 0.7626, 0.5037, 0.8027, 0.5307, 0.3197, 0.2903, 0.2724, 0.2649, 0.2877, 0.2023, 0.9573, 0.5879, 0.9544, 0.6221, 0.9229, 0.6069, 0.3044, 0.7434, 0.3268, 0.7353, 0.3242, 0.7724, 0.2931, 0.326, 0.3333, 0.3261, 0.3127, 0.4061, 0.9715, 0.3198, 0.9467, 0.2096, 0.9773, 0.285, 0.5373, 0.1902, 0.5064, 0.1943, 0.5435, 0.1341, 0.7477, 0.2909, 0.6909, 0.2274, 0.7191, 0.2094, 0.6884, 0.3159, 0.7477, 0.2909, 0.7634, 0.3276, 0.7415, 0.3537, 0.6884, 0.3159, 0.7634, 0.3276, 0.3127, 0.4061, 0.3333, 0.3261, 0.3373, 0.3768, 0.7666, 0.438, 0.7396, 0.4405, 0.7415, 0.3537, 0.5064, 0.1943, 0.4717, 0.1866, 0.508, 0.1372, 0.7074, 0.5033, 0.7072, 0.4527, 0.7626, 0.5037, 0.5369, 0.09431, 0.508, 0.1372, 0.4909, 0.07985, 0.7744, 0.5379, 0.7355, 0.552, 0.7626, 0.5037, 0.7867, 0.5621, 0.7503, 0.5763, 0.7744, 0.5379, 0.5221, 0.3253, 0.4923, 0.4225, 0.4271, 0.3816, 0.7477, 0.2909, 0.6884, 0.3159, 0.6909, 0.2274, 0.5064, 0.1943, 0.5328, 0.2913, 0.4848, 0.2611, 0.7396, 0.4405, 0.704, 0.3557, 0.7415, 0.3537, 0.7072, 0.4527, 0.704, 0.3557, 0.7396, 0.4405, 0.4909, 0.07985, 0.4636, 0.138, 0.4425, 0.08782, 0.7355, 0.552, 0.6984, 0.5558, 0.7074, 0.5033, 0.7072, 0.4527, 0.6772, 0.4764, 0.6425, 0.3702, 0.4717, 0.1866, 0.4363, 0.1761, 0.4636, 0.138, 0.6734, 0.512, 0.6562, 0.4753, 0.6772, 0.4764, 0.4636, 0.138, 0.4356, 0.1276, 0.4425, 0.08782, 0.4425, 0.08782, 0.4448, 0.04173, 0.4909, 0.07985, 0.8209, 0.3866, 0.8402, 0.3685, 0.8647, 0.4087, 0.8368, 0.4366, 0.8096, 0.4698, 0.8098, 0.4117, 0.6425, 0.3702, 0.6884, 0.3159, 0.704, 0.3557, 0.4728, 0.3034, 0.4156, 0.2602, 0.4848, 0.2611, 0.4363, 0.1761, 0.4156, 0.2602, 0.3919, 0.2366, 0.7618, 0.8156, 0.7938, 0.8337, 0.7614, 0.8474, 0.5807, 0.7394, 0.5717, 0.7583, 0.5588, 0.7386, 0.6328, 0.3115, 0.6019, 0.2892, 0.6411, 0.2569, 0.4728, 0.3034, 0.4271, 0.3816, 0.4076, 0.3195, 0.4076, 0.3195, 0.4156, 0.2602, 0.4728, 0.3034, 0.6328, 0.3115, 0.6884, 0.3159, 0.6425, 0.3702, 0.3946, 0.3759, 0.3604, 0.3427, 0.4076, 0.3195, 0.6019, 0.2892, 0.6328, 0.3115, 0.5993, 0.3343, 0.2284, 0.7886, 0.2399, 0.8202, 0.2232, 0.837, 0.2943, 0.8569, 0.2711, 0.8219, 0.3062, 0.839, 0.5821, 0.5644, 0.5648, 0.5981, 0.5638, 0.5495, 0.5231, 0.5511, 0.5336, 0.5346, 0.5531, 0.619, 0.1644, 0.03266, 0.1934, 0.03627, 0.1883, 0.07115, 0.8977, 0.8574, 0.908, 0.8091, 0.9244, 0.8442, 0.8832, 0.7538, 0.9305, 0.7895, 0.908, 0.8091, 0.4287, 0.7766, 0.4293, 0.8042, 0.3996, 0.8069, 0.7739, 0.02369, 0.7902, 0.03554, 0.7844, 0.09724, 0.8683, 0.05841, 0.8714, 0.03341, 0.9442, 0.06213, 0.6276, 0.656, 0.5824, 0.68, 0.5952, 0.6352, 0.635, 0.7096, 0.5932, 0.7632, 0.5824, 0.68, 0.6626, 0.5939, 0.6276, 0.656, 0.5952, 0.6352, 0.635, 0.7096, 0.6702, 0.7842, 0.5932, 0.7632, 0.6626, 0.5939, 0.7133, 0.5956, 0.6276, 0.656, 0.6276, 0.656, 0.7081, 0.6895, 0.635, 0.7096, 0.5821, 0.03312, 0.5511, 0.0467, 0.5634, 0.02812, 0.2409, 0.6505, 0.2422, 0.6254, 0.2611, 0.6545, 0.7304, 0.7351, 0.7582, 0.7821, 0.6702, 0.7842, 0.7582, 0.7821, 0.7242, 0.8106, 0.6702, 0.7842, 0.5634, 0.02812, 0.5511, 0.0467, 0.5248, 0.02448, 0.7133, 0.5956, 0.7456, 0.6047, 0.7641, 0.6387, 0.7641, 0.6387, 0.7627, 0.7531, 0.7304, 0.7351, 0.7627, 0.7531, 0.7582, 0.7821, 0.7304, 0.7351, 0.7963, 0.6887, 0.8016, 0.7395, 0.7627, 0.7531, 0.4842, 0.7825, 0.4905, 0.7616, 0.4933, 0.7842, 0.5254, 0.6844, 0.5407, 0.7076, 0.5531, 0.7339, 0.8537, 0.2626, 0.8512, 0.3022, 0.8316, 0.3009, 0.3937, 0.7763, 0.385, 0.8106, 0.3751, 0.7722, 0.9253, 0.7551, 0.9305, 0.7895, 0.8832, 0.7538, 0.8581, 0.7255, 0.8623, 0.674, 0.8972, 0.7203, 0.1319, 0.7484, 0.1322, 0.7059, 0.1636, 0.7389, 0.9191, 0.4165, 0.906, 0.4338, 0.9343, 0.3785, 0.1606, 0.6394, 0.1836, 0.6356, 0.1601, 0.6661, 0.567, 0.4875, 0.5638, 0.5495, 0.5341, 0.4857, 0.752, 0.1137, 0.7844, 0.09724, 0.7575, 0.1466, 0.7167, 0.1468, 0.7229, 0.1143, 0.752, 0.1137, 0.5175, 0.4264, 0.5042, 0.4631, 0.4923, 0.4225, 0.4395, 0.8162, 0.4826, 0.7392, 0.4775, 0.7797, 0.4842, 0.8183, 0.4395, 0.8162, 0.4775, 0.7797, 0.1874, 0.3443, 0.2178, 0.3429, 0.2057, 0.3906, 0.4662, 0.6852, 0.4842, 0.7008, 0.445, 0.7241, 0.257, 0.8455, 0.2637, 0.7974, 0.2679, 0.8222, 0.4162, 0.7237, 0.445, 0.7241, 0.4183, 0.7392, 0.4513, 0.6342, 0.4732, 0.6649, 0.439, 0.6528, 0.1156, 0.8327, 0.1004, 0.8096, 0.1491, 0.7904, 0.439, 0.6528, 0.4662, 0.6852, 0.3907, 0.6962, 0.4254, 0.631, 0.439, 0.6528, 0.3768, 0.6774, 0.1788, 0.4108, 0.1406, 0.4157, 0.1669, 0.3444, 0.1657, 0.8155, 0.1156, 0.8327, 0.1491, 0.7904, 0.4162, 0.7237, 0.3784, 0.7234, 0.3907, 0.6962, 0.2012, 0.4115, 0.2091, 0.4335, 0.1788, 0.4108, 0.1406, 0.4157, 0.1788, 0.4108, 0.1739, 0.4497, 0.8905, 0.6457, 0.8483, 0.6436, 0.8744, 0.6117, 0.284, 0.6878, 0.2987, 0.6644, 0.3273, 0.6935, 0.9037, 0.328, 0.8862, 0.3049, 0.9337, 0.2986, 0.6307, 0.8152, 0.6307, 0.837, 0.6044, 0.8203, 0.2724, 0.2649, 0.2261, 0.2642, 0.264, 0.2212, 0.9196, 0.6491, 0.8905, 0.6457, 0.9229, 0.6069, 0.347, 0.5723, 0.3154, 0.5785, 0.3285, 0.5484, 0.6741, 0.1874, 0.6909, 0.2274, 0.6397, 0.2271, 0.449, 0.02116, 0.5248, 0.02448, 0.4408, 0.0353, 0.2621, 0.7882, 0.2422, 0.7676, 0.256, 0.7596, 0.256, 0.7596, 0.2422, 0.7676, 0.2615, 0.7056, 0.3604, 0.3427, 0.3946, 0.3759, 0.3677, 0.3848, 0.3379, 0.6589, 0.3177, 0.6481, 0.347, 0.6341, 0.3177, 0.6481, 0.3379, 0.6589, 0.2987, 0.6644, 0.9037, 0.328, 0.8673, 0.3211, 0.8862, 0.3049, 0.1036, 0.4072, 0.1024, 0.356, 0.1182, 0.3994, 0.4662, 0.6852, 0.445, 0.7241, 0.4162, 0.7237, 0.2112, 0.7879, 0.2284, 0.7886, 0.2101, 0.8089, 0.5807, 0.7386, 0.567, 0.7123, 0.5807, 0.7117, 0.3996, 0.8069, 0.397, 0.7892, 0.4287, 0.7766, 0.3763, 0.8517, 0.3549, 0.8227, 0.3551, 0.7936, 0.5038, 0.7007, 0.5093, 0.6644, 0.5254, 0.6844, 0.5458, 0.6358, 0.5556, 0.6436, 0.5093, 0.6644, 0.1813, 0.1302, 0.1883, 0.07115, 0.2209, 0.09636, 0.9108, 0.5827, 0.8921, 0.5445, 0.9248, 0.581, 0.3427, 0.779, 0.345, 0.8049, 0.3295, 0.8067, 0.3357, 0.8457, 0.3198, 0.8258, 0.347, 0.8339, 0.1243, 0.7664, 0.1031, 0.7481, 0.1319, 0.7484, 0.1297, 0.7719, 0.1319, 0.7484, 0.1535, 0.7737, 0.1535, 0.7737, 0.1636, 0.7389, 0.1757, 0.7731, 0.4871, 0.6558, 0.4842, 0.6232, 0.5093, 0.6644, 0.5021, 0.523, 0.5336, 0.5346, 0.5231, 0.5511, 0.2167, 0.7047, 0.1986, 0.7743, 0.1636, 0.7389, 0.1406, 0.01776, 0.1695, 0.02476, 0.1644, 0.03266, 0.9152, 0.5453, 0.902, 0.5088, 0.9231, 0.5, 0.2414, 0.5415, 0.219, 0.5947, 0.1948, 0.5492, 0.3154, 0.5785, 0.3262, 0.597, 0.2675, 0.5885, 0.2615, 0.7056, 0.2401, 0.6978, 0.2611, 0.6545, 0.7641, 0.6387, 0.7999, 0.6577, 0.7627, 0.7531, 0.8016, 0.7395, 0.7582, 0.7821, 0.7627, 0.7531])
me_group15823.use_remesh_preserve_volume = False
me_group15823.use_remesh_preserve_attributes = False
me_group15823.use_mirror_vertex_groups = False
me_group15823.update()

# ---- objects
ob_group15823 = bpy.data.objects.new('Group15823', me_group15823)

# ---- transforms, parenting, visibility, modifiers, constraints
ob_group15823.location = (0.0, 0.0, 25.0)
ob_group15823.rotation_euler = (1.571, -0.0, 0.0)
ob_group15823.scale = (22.5, 22.5, 22.5)
ob_group15823.lineart.crease_threshold = 0.0

# ---- collection membership
col_collection_1.objects.link(ob_group15823)

# ---- scene / render settings (as saved in the file)
scene.frame_start = 1; scene.frame_end = 250; scene.frame_set(1)
scene.render.engine = 'BLENDER_EEVEE_NEXT'
scene.render.resolution_percentage = 50
scene.render.dither_intensity = 0.0
scene.cycles.use_denoising = False
scene.cycles.samples = 10
scene.cycles.sampling_pattern = 'TABULATED_SOBOL'
scene.cycles.light_sampling_threshold = 0.0
scene.cycles.use_adaptive_sampling = False
scene.cycles.use_light_tree = False
scene.cycles.blur_glossy = 0.0
scene.cycles.volume_bounces = 1
scene.cycles.pixel_filter_type = 'GAUSSIAN'
scene.cycles.sample_clamp_indirect = 0.0
scene.view_settings.view_transform = 'Standard'
scene.unit_settings.scale_length = 0.01
bpy.context.view_layer.update()

# ---- added for rendering (the .blend has no active camera and no usable light): camera, sun
cam_auto = bpy.data.cameras.new('AutoCamera')
cam_auto.lens = 50.0
cam_auto.sensor_width = 36.0
cam_auto.clip_end = 1328.79
ob_auto_camera = bpy.data.objects.new('AutoCamera', cam_auto)
scene.collection.objects.link(ob_auto_camera)
ob_auto_camera.location = (75.7614, -87.5087, 94.8628)
ob_auto_camera.rotation_euler = (1.09748, -7.21219e-08, 0.694738)
scene.camera = ob_auto_camera
light_auto_sun = bpy.data.lights.new('AutoSun', 'SUN')
light_auto_sun.energy = 3.0
light_auto_sun.angle = 0.0523599
ob_auto_sun = bpy.data.objects.new('AutoSun', light_auto_sun)
scene.collection.objects.link(ob_auto_sun)
ob_auto_sun.rotation_euler = (0.872665, 0.174533, 0.523599)
bpy.context.view_layer.update()
